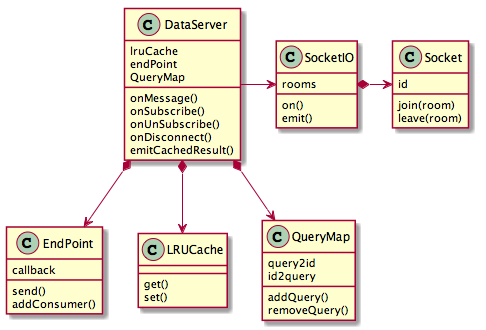

The diagram above was rendered by PlantUML. Its source (embedded in the PNG):
@startuml

class DataServer
DataServer : lruCache
DataServer : endPoint
DataServer : QueryMap
DataServer : onMessage()
DataServer : onSubscribe()
DataServer : onUnSubscribe()
DataServer : onDisconnect()
DataServer : emitCachedResult()

class EndPoint
EndPoint : callback
EndPoint : send()
EndPoint : addConsumer()

class LRUCache
LRUCache : get()
LRUCache : set()

class QueryMap
QueryMap : query2id
QueryMap : id2query
QueryMap : addQuery()
QueryMap : removeQuery()

class SocketIO
SocketIO : rooms
SocketIO : on()
SocketIO : emit()

class Socket
Socket : id
Socket : join(room)
Socket : leave(room)

DataServer *--> EndPoint
DataServer *--> LRUCache
DataServer *--> QueryMap
DataServer -> SocketIO
SocketIO *-> Socket

@enduml